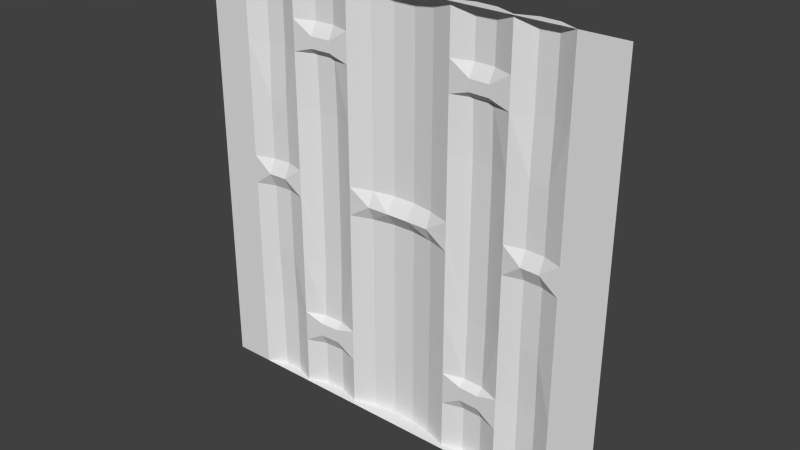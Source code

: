 # Source: stor1_6.blend  (saved by Blender 2.76.0; exported with 4.5.12 LTS)
import bpy
from mathutils import Matrix  # noqa: F401  (used for matrix-valued properties, if any)

bpy.ops.wm.read_factory_settings(use_empty=True)
scene = bpy.context.scene
scene.name = 'Scene'

# ---- collections
col_collection_1 = bpy.data.collections.new('Collection 1'); scene.collection.children.link(col_collection_1)

# ---- materials (node trees are filled in below, after node groups)
mat_stor1_6 = bpy.data.materials.new('stor1_6')
mat_stor1_6.alpha_threshold = 0.0
mat_stor1_6.use_transparent_shadow = False
mat_stor1_6.roughness = 0.5

# ---- material node trees

# ---- world
world_world = bpy.data.worlds.new('World'); scene.world = world_world
world_world.color = (0.05088, 0.05088, 0.05088)
world_world.use_sun_shadow = False
world_world.sun_shadow_jitter_overblur = 0.0
world_world.cycles.sampling_method = 'MANUAL'
world_world.cycles.sample_map_resolution = 256

# ---- meshes
me_stor1_6_meshdata = bpy.data.meshes.new('stor1_6_meshdata')
me_stor1_6_meshdata.from_pydata([(1.28, -1.28, -1.28), (-1.28, -1.28, -1.28), (1.28, -1.28, 1.28), (-1.28, -1.28, 1.28), (0.6795, -1.266, -1.28), (0.6795, -1.266, 1.28), (-0.6986, -1.266, -1.28), (-0.6986, -1.266, 1.28), (-0.3378, -1.252, 1.28), (-0.3378, -1.252, -1.28), (0.3187, -1.252, 1.28), (0.3187, -1.252, -1.28), (0.6795, -1.266, 0.9223), (-0.6986, -1.266, 0.9223), (-0.3378, -1.252, 0.9223), (0.3187, -1.252, 0.9223), (0.6795, -1.265, 0.04257), (-0.6986, -1.265, 0.04257), (-0.3378, -1.251, 0.04257), (0.3187, -1.251, 0.04257), (0.6795, -1.266, -0.9169), (-0.6986, -1.266, -0.9169), (-0.3378, -1.252, -0.9169), (0.3187, -1.252, -0.9169), (1.015, -1.28, 1.28), (1.015, -1.28, -1.28), (1.015, -1.28, 0.04257), (-1.037, -1.28, -1.28), (-1.037, -1.28, 1.28), (-1.037, -1.28, 0.04257), (-0.9241, -1.23, 1.28), (-0.8114, -1.225, 1.28), (-0.9241, -1.28, 0.04257), (-0.8114, -1.275, 0.04257), (-0.8114, -1.225, -1.28), (-0.9241, -1.23, -1.28), (-0.4581, -1.215, -1.28), (-0.5784, -1.22, -1.28), (-0.5784, -1.22, 1.28), (-0.4581, -1.215, 1.28), (-0.5784, -1.26, 0.9223), (-0.4581, -1.255, 0.9223), (-0.5784, -1.26, -0.9169), (-0.4581, -1.255, -0.9169), (0.1874, -1.208, -1.28), (0.05609, -1.185, -1.28), (-0.07522, -1.185, -1.28), (-0.2065, -1.208, -1.28), (-0.2065, -1.208, 1.28), (-0.07522, -1.185, 1.28), (0.05609, -1.185, 1.28), (0.1874, -1.208, 1.28), (-0.2065, -1.248, 0.04257), (-0.07522, -1.245, 0.04257), (0.05609, -1.245, 0.04257), (0.1874, -1.248, 0.04257), (0.439, -1.215, 1.28), (0.5592, -1.22, 1.28), (0.5592, -1.22, -1.28), (0.439, -1.215, -1.28), (0.439, -1.255, 0.9223), (0.5592, -1.26, 0.9223), (0.439, -1.255, -0.9169), (0.5592, -1.26, -0.9169), (0.9035, -1.23, -1.28), (0.7915, -1.225, -1.28), (0.7915, -1.225, 1.28), (0.9035, -1.23, 1.28), (0.7915, -1.275, 0.04257), (0.9035, -1.28, 0.04257), (0.6795, -1.266, 0.8544), (-0.6986, -1.266, 0.8544), (-0.3378, -1.252, 0.8544), (0.3187, -1.252, 0.8544), (-0.4581, -1.255, 0.8544), (-0.5784, -1.26, 0.8544), (0.5592, -1.26, 0.8544), (0.439, -1.255, 0.8544), (0.6795, -1.266, 0.9968), (-0.6986, -1.266, 0.9968), (-0.3378, -1.252, 0.9968), (0.3187, -1.252, 0.9968), (-0.4581, -1.215, 0.9968), (-0.5784, -1.22, 0.9968), (0.5592, -1.22, 0.9968), (0.439, -1.215, 0.9968), (0.6795, -1.266, -0.834), (-0.6986, -1.266, -0.834), (-0.3378, -1.252, -0.834), (0.3187, -1.252, -0.834), (-0.4581, -1.255, -0.834), (-0.5784, -1.26, -0.834), (0.5592, -1.26, -0.834), (0.439, -1.255, -0.834), (0.6795, -1.266, -0.9913), (-0.6986, -1.266, -0.9913), (-0.3378, -1.252, -0.9913), (0.3187, -1.252, -0.9913), (-0.4581, -1.215, -0.9913), (-0.5784, -1.22, -0.9913), (0.5592, -1.22, -0.9913), (0.439, -1.215, -0.9913), (0.6795, -1.266, -0.04331), (-0.6986, -1.266, -0.04331), (-0.3378, -1.252, -0.04331), (0.3187, -1.252, -0.04331), (1.015, -1.28, -0.04331), (-1.037, -1.28, -0.04331), (-0.8114, -1.235, -0.04331), (-0.9241, -1.24, -0.04331), (0.1874, -1.208, -0.04331), (0.05609, -1.185, -0.04331), (-0.07522, -1.185, -0.04331), (-0.2065, -1.208, -0.04331), (0.9035, -1.24, -0.04331), (0.7915, -1.235, -0.04331), (0.6795, -1.266, 0.1285), (-0.6986, -1.266, 0.1285), (-0.3378, -1.252, 0.1285), (0.3187, -1.252, 0.1285), (1.015, -1.28, 0.1285), (-1.037, -1.28, 0.1285), (-0.8114, -1.235, 0.1285), (-0.9241, -1.24, 0.1285), (0.1874, -1.208, 0.1285), (0.05609, -1.185, 0.1285), (-0.07522, -1.185, 0.1285), (-0.2065, -1.208, 0.1285), (0.9035, -1.24, 0.1285), (0.7915, -1.235, 0.1285), (0.6795, -1.266, 0.4915), (-0.6986, -1.266, 0.4915), (-0.3378, -1.252, 0.4915), (0.3187, -1.252, 0.4915), (1.015, -1.28, 0.4915), (-1.037, -1.28, 0.4915), (-0.8114, -1.235, 0.4915), (-0.9241, -1.24, 0.4915), (-0.4581, -1.205, 0.4915), (-0.5784, -1.21, 0.4915), (0.5592, -1.21, 0.4915), (0.439, -1.205, 0.4915), (0.9035, -1.24, 0.4915), (0.7915, -1.235, 0.4915), (0.6795, -1.266, -0.4386), (-0.6986, -1.266, -0.4386), (-0.3378, -1.252, -0.4386), (0.3187, -1.252, -0.4386), (1.015, -1.28, -0.4386), (-1.037, -1.28, -0.4386), (-0.8114, -1.235, -0.4386), (-0.9241, -1.24, -0.4386), (-0.4581, -1.205, -0.4386), (-0.5784, -1.21, -0.4386), (0.5592, -1.21, -0.4386), (0.439, -1.205, -0.4386), (0.9035, -1.24, -0.4386), (0.7915, -1.235, -0.4386), (0.6795, -1.266, 0.8173), (-0.6986, -1.266, 0.8173), (-0.3378, -1.252, 0.8173), (0.3187, -1.252, 0.8173), (1.015, -1.28, 0.8173), (-1.037, -1.28, 0.8173), (-0.8114, -1.225, 0.8173), (-0.9241, -1.23, 0.8173), (-0.4581, -1.215, 0.8173), (-0.5784, -1.22, 0.8173), (0.5592, -1.22, 0.8173), (0.439, -1.215, 0.8173), (0.9035, -1.23, 0.8173), (0.7915, -1.225, 0.8173), (0.6795, -1.266, -0.7956), (-0.6986, -1.266, -0.7956), (-0.3378, -1.252, -0.7956), (0.3187, -1.252, -0.7956), (1.015, -1.28, -0.7956), (-1.037, -1.28, -0.7956), (-0.8114, -1.225, -0.7956), (-0.9241, -1.23, -0.7956), (-0.4581, -1.215, -0.7956), (-0.5784, -1.22, -0.7956), (0.5592, -1.22, -0.7956), (0.439, -1.215, -0.7956), (0.9035, -1.23, -0.7956), (0.7915, -1.225, -0.7956)], [], [(70, 76, 12), (97, 11, 44), (79, 7, 38), (101, 97, 62), (81, 10, 56), (44, 175, 89), (155, 147, 105), (71, 13, 40), (71, 164, 13), (29, 1, 3), (9, 47, 44), (102, 16, 68), (153, 103, 17), (104, 18, 52), (155, 105, 19), (97, 23, 62), (4, 58, 94), (95, 21, 42), (86, 172, 185), (58, 59, 100), (152, 153, 138), (18, 104, 152), (35, 34, 6), (133, 124, 161), (47, 46, 45), (107, 29, 32), (91, 90, 43), (31, 79, 164), (19, 141, 155), (9, 44, 11), (133, 141, 119), (112, 113, 53), (103, 108, 33), (109, 32, 33), (73, 161, 51), (108, 109, 33), (96, 98, 43), (99, 42, 43), (104, 146, 152), (153, 139, 138), (43, 90, 88), (89, 23, 44), (82, 39, 8), (83, 38, 39), (78, 5, 66), (185, 184, 64), (179, 35, 27), (69, 114, 68), (105, 110, 55), (110, 111, 54), (112, 53, 54), (113, 52, 53), (78, 84, 5), (109, 107, 32), (43, 42, 91), (65, 94, 185), (88, 22, 43), (138, 118, 18), (50, 125, 126), (84, 85, 57), (94, 100, 63), (100, 101, 62), (102, 144, 154), (155, 141, 140), (76, 61, 12), (105, 147, 110), (84, 57, 5), (85, 56, 57), (48, 49, 126), (16, 102, 154), (106, 114, 69), (114, 115, 68), (113, 112, 47), (19, 105, 55), (127, 48, 126), (37, 36, 9), (82, 83, 39), (77, 73, 15), (168, 169, 77), (158, 168, 76), (177, 179, 27), (36, 37, 98), (4, 25, 6), (51, 161, 124), (167, 75, 74), (160, 166, 74), (66, 67, 170), (171, 158, 70), (115, 102, 68), (61, 76, 77), (20, 94, 63), (47, 96, 22), (159, 71, 75), (160, 48, 127), (161, 73, 77), (118, 132, 127), (113, 47, 174), (60, 85, 84), (61, 84, 78), (26, 106, 69), (63, 62, 93), (154, 155, 140), (160, 72, 48), (41, 40, 83), (41, 82, 80), (93, 92, 63), (49, 50, 126), (14, 80, 48), (34, 178, 95), (60, 15, 81), (111, 112, 54), (40, 13, 79), (70, 12, 171), (35, 179, 34), (65, 185, 64), (112, 46, 47), (77, 60, 61), (63, 92, 86), (70, 158, 76), (72, 14, 48), (4, 64, 25), (11, 58, 4), (23, 93, 62), (147, 175, 110), (179, 178, 34), (72, 160, 74), (171, 66, 170), (12, 61, 78), (23, 97, 44), (9, 36, 96), (21, 87, 91), (127, 132, 160), (79, 13, 164), (132, 118, 138), (31, 7, 79), (59, 101, 100), (58, 100, 94), (4, 94, 65), (21, 95, 178), (45, 111, 110), (88, 174, 47), (37, 99, 98), (36, 98, 96), (22, 88, 47), (87, 21, 178), (19, 119, 141), (66, 171, 78), (45, 44, 47), (20, 86, 185), (37, 6, 95), (15, 73, 51), (11, 97, 101), (157, 115, 114), (156, 114, 106), (17, 117, 139), (3, 163, 135), (22, 96, 43), (169, 161, 77), (159, 164, 71), (99, 95, 42), (153, 145, 103), (83, 79, 38), (151, 109, 108), (150, 108, 103), (149, 107, 109), (120, 134, 2), (75, 41, 74), (30, 31, 164), (27, 1, 177), (144, 102, 115), (20, 63, 86), (110, 175, 44), (52, 18, 118), (135, 121, 3), (68, 16, 116), (23, 89, 93), (15, 60, 77), (32, 29, 121), (33, 122, 117), (33, 32, 123), (75, 71, 40), (121, 29, 3), (55, 124, 119), (54, 125, 124), (53, 126, 125), (53, 52, 127), (107, 149, 1), (131, 139, 117), (69, 128, 120), (68, 129, 128), (85, 81, 56), (24, 162, 170), (177, 1, 149), (116, 130, 143), (42, 21, 91), (14, 41, 80), (121, 135, 137), (122, 136, 131), (123, 137, 136), (3, 28, 163), (113, 104, 52), (130, 116, 140), (12, 78, 171), (112, 111, 45), (98, 99, 43), (1, 29, 107), (17, 139, 153), (128, 142, 134), (129, 143, 142), (167, 159, 75), (172, 144, 157), (181, 173, 145), (55, 110, 54), (183, 175, 147), (85, 60, 81), (177, 149, 151), (173, 178, 150), (179, 151, 150), (180, 152, 146), (180, 181, 153), (8, 48, 80), (166, 167, 74), (82, 41, 83), (146, 104, 113), (182, 154, 144), (183, 155, 154), (176, 184, 156), (184, 185, 157), (133, 161, 169), (63, 100, 62), (131, 159, 167), (143, 130, 158), (44, 45, 110), (59, 11, 101), (137, 135, 163), (136, 164, 159), (136, 137, 165), (132, 138, 166), (139, 167, 166), (140, 116, 16), (9, 96, 47), (99, 37, 95), (154, 140, 16), (130, 140, 168), (140, 141, 169), (142, 170, 162), (143, 171, 170), (113, 174, 146), (11, 59, 58), (93, 183, 182), (92, 182, 172), (80, 82, 8), (83, 40, 79), (61, 60, 84), (152, 138, 18), (90, 91, 181), (90, 180, 174), (76, 168, 77), (163, 28, 30), (50, 51, 124), (148, 156, 106), (93, 89, 175), (65, 64, 4), (91, 87, 173), (173, 87, 178), (6, 34, 95), (6, 37, 9), (27, 35, 6), (10, 48, 8), (25, 64, 184), (25, 27, 6), (119, 124, 133), (17, 103, 33), (185, 94, 20), (51, 10, 81), (6, 9, 11), (11, 4, 6), (51, 81, 15), (156, 157, 114), (150, 151, 108), (145, 150, 103), (151, 149, 109), (26, 120, 2), (148, 106, 0), (25, 176, 0), (2, 0, 26), (162, 24, 2), (176, 148, 0), (134, 162, 2), (0, 106, 26), (72, 74, 41), (75, 40, 41), (41, 14, 72), (165, 30, 164), (157, 144, 115), (127, 52, 118), (129, 68, 116), (123, 32, 121), (17, 33, 117), (122, 33, 123), (19, 55, 119), (55, 54, 124), (54, 53, 125), (126, 53, 127), (26, 69, 120), (69, 68, 128), (67, 24, 170), (129, 116, 143), (123, 121, 137), (117, 122, 131), (122, 123, 136), (46, 112, 45), (120, 128, 134), (128, 129, 142), (185, 172, 157), (153, 181, 145), (155, 183, 147), (179, 177, 151), (145, 173, 150), (178, 179, 150), (174, 180, 146), (152, 180, 153), (172, 182, 144), (182, 183, 154), (148, 176, 156), (156, 184, 157), (141, 133, 169), (139, 131, 167), (171, 143, 158), (165, 137, 163), (131, 136, 159), (164, 136, 165), (160, 132, 166), (138, 139, 166), (158, 130, 168), (168, 140, 169), (134, 142, 162), (142, 143, 170), (92, 93, 182), (86, 92, 172), (180, 90, 181), (88, 90, 174), (165, 163, 30), (125, 50, 124), (183, 93, 175), (181, 91, 173), (24, 67, 5), (31, 30, 7), (67, 66, 5), (7, 30, 28), (28, 24, 7), (5, 57, 10), (10, 51, 48), (57, 56, 10), (7, 24, 5), (39, 38, 8), (49, 48, 51), (8, 38, 7), (7, 5, 10), (51, 50, 49), (8, 7, 10), (176, 25, 184)])
_uv = me_stor1_6_meshdata.uv_layers.new(name='UVMap')
_uv.uv.foreach_set('vector', [0.2346, 0.8338, 0.2815, 0.8338, 0.2346, 0.8603, 0.3755, 0.1128, 0.3755, 0.0, 0.4268, 0.0, 0.7729, 0.8894, 0.7729, 1.0, 0.7259, 1.0, 0.3285, 0.1128, 0.3755, 0.1128, 0.3285, 0.1418, 0.3755, 0.8894, 0.3755, 1.0, 0.3285, 1.0, 0.4268, 0.0, 0.3755, 0.1892, 0.3755, 0.1742, 0.3285, 0.3287, 0.3755, 0.3287, 0.3755, 0.4831, 0.7729, 0.8338, 0.7729, 0.8603, 0.7259, 0.8603, 0.7729, 0.8338, 0.8169, 0.8193, 0.7729, 0.8603, 0.905, 0.5166, 1.0, 0.0, 1.0, 1.0, 0.632, 0.0, 0.5807, 0.0, 0.4268, 0.0, 0.2346, 0.4831, 0.2346, 0.5166, 0.1908, 0.5166, 0.7259, 0.3287, 0.7729, 0.4831, 0.7729, 0.5166, 0.632, 0.4831, 0.632, 0.5166, 0.5807, 0.5166, 0.3285, 0.3287, 0.3755, 0.4831, 0.3755, 0.5166, 0.3755, 0.1128, 0.3755, 0.1418, 0.3285, 0.1418, 0.2346, 0.0, 0.2815, 0.0, 0.2346, 0.1128, 0.7729, 0.1128, 0.7729, 0.1418, 0.7259, 0.1418, 0.2346, 0.1742, 0.2346, 0.1892, 0.1908, 0.1892, 0.2815, 0.0, 0.3285, 0.0, 0.2815, 0.1128, 0.6789, 0.3287, 0.7259, 0.3287, 0.6789, 0.692, 0.632, 0.5166, 0.632, 0.4831, 0.6789, 0.3287, 0.861, 0.0, 0.8169, 0.0, 0.7729, 0.0, 0.3755, 0.692, 0.4268, 0.5502, 0.3755, 0.8193, 0.5807, 0.0, 0.5294, 0.0, 0.4781, 0.0, 0.905, 0.4831, 0.905, 0.5166, 0.861, 0.5166, 0.7259, 0.1742, 0.6789, 0.1742, 0.6789, 0.1418, 0.8169, 1.0, 0.7729, 0.8894, 0.8169, 0.8193, 0.3755, 0.5166, 0.3285, 0.692, 0.3285, 0.3287, 0.632, 0.0, 0.4268, 0.0, 0.3755, 0.0, 0.3755, 0.692, 0.3285, 0.692, 0.3755, 0.5502, 0.5294, 0.4831, 0.5807, 0.4831, 0.5294, 0.5166, 0.7729, 0.4831, 0.8169, 0.4831, 0.8169, 0.5166, 0.861, 0.4831, 0.861, 0.5166, 0.8169, 0.5166, 0.3755, 0.8338, 0.3755, 0.8193, 0.4268, 1.0, 0.8169, 0.4831, 0.861, 0.4831, 0.8169, 0.5166, 0.632, 0.1128, 0.6789, 0.1128, 0.6789, 0.1418, 0.7259, 0.1128, 0.7259, 0.1418, 0.6789, 0.1418, 0.632, 0.4831, 0.632, 0.3287, 0.6789, 0.3287, 0.7259, 0.3287, 0.7259, 0.692, 0.6789, 0.692, 0.6789, 0.1418, 0.6789, 0.1742, 0.632, 0.1742, 0.3755, 0.1742, 0.3755, 0.1418, 0.4268, 0.0, 0.6789, 0.8894, 0.6789, 1.0, 0.632, 1.0, 0.7259, 0.8894, 0.7259, 1.0, 0.6789, 1.0, 0.2346, 0.8894, 0.2346, 1.0, 0.1908, 1.0, 0.1908, 0.1892, 0.1471, 0.1892, 0.1471, 0.0, 0.861, 0.1892, 0.861, 0.0, 0.905, 0.0, 0.1471, 0.5166, 0.1471, 0.4831, 0.1908, 0.5166, 0.3755, 0.4831, 0.4268, 0.4831, 0.4268, 0.5166, 0.4268, 0.4831, 0.4781, 0.4831, 0.4781, 0.5166, 0.5294, 0.4831, 0.5294, 0.5166, 0.4781, 0.5166, 0.5807, 0.4831, 0.5807, 0.5166, 0.5294, 0.5166, 0.2346, 0.8894, 0.2815, 0.8894, 0.2346, 1.0, 0.861, 0.4831, 0.905, 0.4831, 0.861, 0.5166, 0.6789, 0.1418, 0.7259, 0.1418, 0.7259, 0.1742, 0.1908, 0.0, 0.2346, 0.1128, 0.1908, 0.1892, 0.632, 0.1742, 0.632, 0.1418, 0.6789, 0.1418, 0.6789, 0.692, 0.632, 0.5502, 0.632, 0.5166, 0.4781, 1.0, 0.4781, 0.5502, 0.5294, 0.5502, 0.2815, 0.8894, 0.3285, 0.8894, 0.2815, 1.0, 0.2346, 0.1128, 0.2815, 0.1128, 0.2815, 0.1418, 0.2815, 0.1128, 0.3285, 0.1128, 0.3285, 0.1418, 0.2346, 0.4831, 0.2346, 0.3287, 0.2815, 0.3287, 0.3285, 0.3287, 0.3285, 0.692, 0.2815, 0.692, 0.2815, 0.8338, 0.2815, 0.8603, 0.2346, 0.8603, 0.3755, 0.4831, 0.3755, 0.3287, 0.4268, 0.4831, 0.2815, 0.8894, 0.2815, 1.0, 0.2346, 1.0, 0.3285, 0.8894, 0.3285, 1.0, 0.2815, 1.0, 0.5807, 1.0, 0.5294, 1.0, 0.5294, 0.5502, 0.2346, 0.5166, 0.2346, 0.4831, 0.2815, 0.3287, 0.1033, 0.4831, 0.1471, 0.4831, 0.1471, 0.5166, 0.1471, 0.4831, 0.1908, 0.4831, 0.1908, 0.5166, 0.5807, 0.4831, 0.5294, 0.4831, 0.5807, 0.0, 0.3755, 0.5166, 0.3755, 0.4831, 0.4268, 0.5166, 0.5807, 0.5502, 0.5807, 1.0, 0.5294, 0.5502, 0.7259, 0.0, 0.6789, 0.0, 0.632, 0.0, 0.6789, 0.8894, 0.7259, 0.8894, 0.6789, 1.0, 0.3285, 0.8338, 0.3755, 0.8338, 0.3755, 0.8603, 0.2815, 0.8193, 0.3285, 0.8193, 0.3285, 0.8338, 0.2346, 0.8193, 0.2815, 0.8193, 0.2815, 0.8338, 0.905, 0.1892, 0.861, 0.1892, 0.905, 0.0, 0.6789, 0.0, 0.7259, 0.0, 0.6789, 0.1128, 0.2346, 0.0, 0.1033, 0.0, 0.7729, 0.0, 0.4268, 1.0, 0.3755, 0.8193, 0.4268, 0.5502, 0.7259, 0.8193, 0.7259, 0.8338, 0.6789, 0.8338, 0.632, 0.8193, 0.6789, 0.8193, 0.6789, 0.8338, 0.1908, 1.0, 0.1471, 1.0, 0.1471, 0.8193, 0.1908, 0.8193, 0.2346, 0.8193, 0.2346, 0.8338, 0.1908, 0.4831, 0.2346, 0.4831, 0.1908, 0.5166, 0.2815, 0.8603, 0.2815, 0.8338, 0.3285, 0.8338, 0.2346, 0.1418, 0.2346, 0.1128, 0.2815, 0.1418, 0.5807, 0.0, 0.632, 0.1128, 0.632, 0.1418, 0.7729, 0.8193, 0.7729, 0.8338, 0.7259, 0.8338, 0.632, 0.8193, 0.5807, 1.0, 0.5807, 0.5502, 0.3755, 0.8193, 0.3755, 0.8338, 0.3285, 0.8338, 0.632, 0.5502, 0.632, 0.692, 0.5807, 0.5502, 0.5807, 0.4831, 0.5807, 0.0, 0.632, 0.1892, 0.3285, 0.8603, 0.3285, 0.8894, 0.2815, 0.8894, 0.2815, 0.8603, 0.2815, 0.8894, 0.2346, 0.8894, 0.1033, 0.5166, 0.1033, 0.4831, 0.1471, 0.5166, 0.2815, 0.1418, 0.3285, 0.1418, 0.3285, 0.1742, 0.2815, 0.3287, 0.3285, 0.3287, 0.2815, 0.692, 0.632, 0.8193, 0.632, 0.8338, 0.5807, 1.0, 0.6789, 0.8603, 0.7259, 0.8603, 0.7259, 0.8894, 0.6789, 0.8603, 0.6789, 0.8894, 0.632, 0.8894, 0.3285, 0.1742, 0.2815, 0.1742, 0.2815, 0.1418, 0.5294, 1.0, 0.4781, 1.0, 0.5294, 0.5502, 0.632, 0.8603, 0.632, 0.8894, 0.5807, 1.0, 0.8169, 0.0, 0.8169, 0.1892, 0.7729, 0.1128, 0.3285, 0.8603, 0.3755, 0.8603, 0.3755, 0.8894, 0.4781, 0.4831, 0.5294, 0.4831, 0.4781, 0.5166, 0.7259, 0.8603, 0.7729, 0.8603, 0.7729, 0.8894, 0.2346, 0.8338, 0.2346, 0.8603, 0.1908, 0.8193, 0.861, 0.0, 0.861, 0.1892, 0.8169, 0.0, 0.1908, 0.0, 0.1908, 0.1892, 0.1471, 0.0, 0.5294, 0.4831, 0.5294, 0.0, 0.5807, 0.0, 0.3285, 0.8338, 0.3285, 0.8603, 0.2815, 0.8603, 0.2815, 0.1418, 0.2815, 0.1742, 0.2346, 0.1742, 0.2346, 0.8338, 0.2346, 0.8193, 0.2815, 0.8338, 0.632, 0.8338, 0.632, 0.8603, 0.5807, 1.0, 0.2346, 0.0, 0.1471, 0.0, 0.1033, 0.0, 0.3755, 0.0, 0.2815, 0.0, 0.2346, 0.0, 0.3755, 0.1418, 0.3285, 0.1742, 0.3285, 0.1418, 0.3755, 0.3287, 0.3755, 0.1892, 0.4268, 0.4831, 0.861, 0.1892, 0.8169, 0.1892, 0.8169, 0.0, 0.632, 0.8338, 0.632, 0.8193, 0.6789, 0.8338, 0.1908, 0.8193, 0.1908, 1.0, 0.1471, 0.8193, 0.2346, 0.8603, 0.2815, 0.8603, 0.2346, 0.8894, 0.3755, 0.1418, 0.3755, 0.1128, 0.4268, 0.0, 0.632, 0.0, 0.6789, 0.0, 0.632, 0.1128, 0.7729, 0.1418, 0.7729, 0.1742, 0.7259, 0.1742, 0.5807, 0.5502, 0.632, 0.692, 0.632, 0.8193, 0.7729, 0.8894, 0.7729, 0.8603, 0.8169, 0.8193, 0.632, 0.692, 0.632, 0.5502, 0.6789, 0.692, 0.8169, 1.0, 0.7729, 1.0, 0.7729, 0.8894, 0.3285, 0.0, 0.3285, 0.1128, 0.2815, 0.1128, 0.2815, 0.0, 0.2815, 0.1128, 0.2346, 0.1128, 0.2346, 0.0, 0.2346, 0.1128, 0.1908, 0.0, 0.7729, 0.1418, 0.7729, 0.1128, 0.8169, 0.1892, 0.4781, 0.0, 0.4781, 0.4831, 0.4268, 0.4831, 0.632, 0.1742, 0.632, 0.1892, 0.5807, 0.0, 0.7259, 0.0, 0.7259, 0.1128, 0.6789, 0.1128, 0.6789, 0.0, 0.6789, 0.1128, 0.632, 0.1128, 0.632, 0.1418, 0.632, 0.1742, 0.5807, 0.0, 0.7729, 0.1742, 0.7729, 0.1418, 0.8169, 0.1892, 0.3755, 0.5166, 0.3755, 0.5502, 0.3285, 0.692, 0.1908, 1.0, 0.1908, 0.8193, 0.2346, 0.8894, 0.4781, 0.0, 0.4268, 0.0, 0.5807, 0.0, 0.2346, 0.1418, 0.2346, 0.1742, 0.1908, 0.1892, 0.7259, 0.0, 0.7729, 0.0, 0.7729, 0.1128, 0.3755, 0.8603, 0.3755, 0.8338, 0.4268, 1.0, 0.3755, 0.0, 0.3755, 0.1128, 0.3285, 0.1128, 0.1908, 0.3287, 0.1908, 0.4831, 0.1471, 0.4831, 0.1471, 0.3287, 0.1471, 0.4831, 0.1033, 0.4831, 0.7729, 0.5166, 0.7729, 0.5502, 0.7259, 0.692, 1.0, 1.0, 0.905, 0.8193, 0.905, 0.692, 0.632, 0.1418, 0.632, 0.1128, 0.6789, 0.1418, 0.3285, 0.8193, 0.3755, 0.8193, 0.3285, 0.8338, 0.7729, 0.8193, 0.8169, 0.8193, 0.7729, 0.8338, 0.7259, 0.1128, 0.7729, 0.1128, 0.7259, 0.1418, 0.7259, 0.3287, 0.7729, 0.3287, 0.7729, 0.4831, 0.7259, 0.8894, 0.7729, 0.8894, 0.7259, 1.0, 0.861, 0.3287, 0.861, 0.4831, 0.8169, 0.4831, 0.8169, 0.3287, 0.8169, 0.4831, 0.7729, 0.4831, 0.905, 0.3287, 0.905, 0.4831, 0.861, 0.4831, 0.1033, 0.5502, 0.1033, 0.692, 0.0, 1.0, 0.7259, 0.8338, 0.6789, 0.8603, 0.6789, 0.8338, 0.861, 1.0, 0.8169, 1.0, 0.8169, 0.8193, 0.905, 0.0, 1.0, 0.0, 0.905, 0.1892, 0.2346, 0.3287, 0.2346, 0.4831, 0.1908, 0.4831, 0.2346, 0.1418, 0.2815, 0.1418, 0.2346, 0.1742, 0.4268, 0.4831, 0.3755, 0.1892, 0.4268, 0.0, 0.5807, 0.5166, 0.632, 0.5166, 0.632, 0.5502, 0.905, 0.692, 0.905, 0.5502, 1.0, 1.0, 0.1908, 0.5166, 0.2346, 0.5166, 0.2346, 0.5502, 0.3755, 0.1418, 0.3755, 0.1742, 0.3285, 0.1742, 0.3755, 0.8603, 0.3285, 0.8603, 0.3285, 0.8338, 0.861, 0.5166, 0.905, 0.5166, 0.905, 0.5502, 0.8169, 0.5166, 0.8169, 0.5502, 0.7729, 0.5502, 0.8169, 0.5166, 0.861, 0.5166, 0.861, 0.5502, 0.7259, 0.8338, 0.7729, 0.8338, 0.7259, 0.8603, 0.905, 0.5502, 0.905, 0.5166, 1.0, 1.0, 0.4268, 0.5166, 0.4268, 0.5502, 0.3755, 0.5502, 0.4781, 0.5166, 0.4781, 0.5502, 0.4268, 0.5502, 0.5294, 0.5166, 0.5294, 0.5502, 0.4781, 0.5502, 0.5294, 0.5166, 0.5807, 0.5166, 0.5807, 0.5502, 0.905, 0.4831, 0.905, 0.3287, 1.0, 0.0, 0.7729, 0.692, 0.7259, 0.692, 0.7729, 0.5502, 0.1471, 0.5166, 0.1471, 0.5502, 0.1033, 0.5502, 0.1908, 0.5166, 0.1908, 0.5502, 0.1471, 0.5502, 0.3285, 0.8894, 0.3755, 0.8894, 0.3285, 1.0, 0.1033, 1.0, 0.1033, 0.8193, 0.1471, 0.8193, 0.905, 0.1892, 1.0, 0.0, 0.905, 0.3287, 0.2346, 0.5502, 0.2346, 0.692, 0.1908, 0.692, 0.7259, 0.1418, 0.7729, 0.1418, 0.7259, 0.1742, 0.632, 0.8603, 0.6789, 0.8603, 0.632, 0.8894, 0.905, 0.5502, 0.905, 0.692, 0.861, 0.692, 0.8169, 0.5502, 0.8169, 0.692, 0.7729, 0.692, 0.861, 0.5502, 0.861, 0.692, 0.8169, 0.692, 1.0, 1.0, 0.905, 1.0, 0.905, 0.8193, 0.5807, 0.4831, 0.632, 0.4831, 0.5807, 0.5166, 0.2346, 0.692, 0.2346, 0.5502, 0.2815, 0.692, 0.2346, 0.8603, 0.2346, 0.8894, 0.1908, 0.8193, 0.5294, 0.4831, 0.4781, 0.4831, 0.4781, 0.0, 0.6789, 0.1128, 0.7259, 0.1128, 0.6789, 0.1418, 1.0, 0.0, 0.905, 0.5166, 0.905, 0.4831, 0.7729, 0.5166, 0.7259, 0.692, 0.7259, 0.3287, 0.1471, 0.5502, 0.1471, 0.692, 0.1033, 0.692, 0.1908, 0.5502, 0.1908, 0.692, 0.1471, 0.692, 0.7259, 0.8193, 0.7729, 0.8193, 0.7259, 0.8338, 0.2346, 0.1892, 0.2346, 0.3287, 0.1908, 0.3287, 0.7259, 0.1892, 0.7729, 0.1892, 0.7729, 0.3287, 0.4268, 0.5166, 0.4268, 0.4831, 0.4781, 0.5166, 0.3285, 0.1892, 0.3755, 0.1892, 0.3755, 0.3287, 0.3285, 0.8894, 0.3285, 0.8603, 0.3755, 0.8894, 0.905, 0.1892, 0.905, 0.3287, 0.861, 0.3287, 0.7729, 0.1892, 0.8169, 0.1892, 0.8169, 0.3287, 0.861, 0.1892, 0.861, 0.3287, 0.8169, 0.3287, 0.6789, 0.1892, 0.6789, 0.3287, 0.632, 0.3287, 0.6789, 0.1892, 0.7259, 0.1892, 0.7259, 0.3287, 0.632, 1.0, 0.5807, 1.0, 0.632, 0.8894, 0.6789, 0.8193, 0.7259, 0.8193, 0.6789, 0.8338, 0.6789, 0.8894, 0.6789, 0.8603, 0.7259, 0.8894, 0.632, 0.3287, 0.632, 0.4831, 0.5807, 0.4831, 0.2815, 0.1892, 0.2815, 0.3287, 0.2346, 0.3287, 0.3285, 0.1892, 0.3285, 0.3287, 0.2815, 0.3287, 0.1033, 0.1892, 0.1471, 0.1892, 0.1471, 0.3287, 0.1471, 0.1892, 0.1908, 0.1892, 0.1908, 0.3287, 0.3755, 0.692, 0.3755, 0.8193, 0.3285, 0.8193, 0.2815, 0.1418, 0.2815, 0.1128, 0.3285, 0.1418, 0.7729, 0.692, 0.7729, 0.8193, 0.7259, 0.8193, 0.1908, 0.692, 0.2346, 0.692, 0.2346, 0.8193, 0.4268, 0.0, 0.4781, 0.0, 0.4268, 0.4831, 0.3285, 0.0, 0.3755, 0.0, 0.3285, 0.1128, 0.861, 0.692, 0.905, 0.692, 0.905, 0.8193, 0.8169, 0.692, 0.8169, 0.8193, 0.7729, 0.8193, 0.8169, 0.692, 0.861, 0.692, 0.861, 0.8193, 0.632, 0.692, 0.6789, 0.692, 0.6789, 0.8193, 0.7259, 0.692, 0.7259, 0.8193, 0.6789, 0.8193, 0.2815, 0.692, 0.2346, 0.5502, 0.2346, 0.5166, 0.632, 0.0, 0.632, 0.1128, 0.5807, 0.0, 0.7259, 0.1128, 0.7259, 0.0, 0.7729, 0.1128, 0.2815, 0.3287, 0.2815, 0.692, 0.2346, 0.5166, 0.2346, 0.692, 0.2815, 0.692, 0.2815, 0.8193, 0.2815, 0.692, 0.3285, 0.692, 0.3285, 0.8193, 0.1471, 0.692, 0.1471, 0.8193, 0.1033, 0.8193, 0.1908, 0.692, 0.1908, 0.8193, 0.1471, 0.8193, 0.5807, 0.4831, 0.632, 0.1892, 0.632, 0.3287, 0.3755, 0.0, 0.3285, 0.0, 0.2815, 0.0, 0.3285, 0.1742, 0.3285, 0.1892, 0.2815, 0.1892, 0.2815, 0.1742, 0.2815, 0.1892, 0.2346, 0.1892, 0.632, 0.8894, 0.6789, 0.8894, 0.632, 1.0, 0.7259, 0.8894, 0.7259, 0.8603, 0.7729, 0.8894, 0.2815, 0.8603, 0.3285, 0.8603, 0.2815, 0.8894, 0.6789, 0.3287, 0.6789, 0.692, 0.632, 0.5166, 0.6789, 0.1742, 0.7259, 0.1742, 0.7259, 0.1892, 0.6789, 0.1742, 0.6789, 0.1892, 0.632, 0.1892, 0.2815, 0.8338, 0.2815, 0.8193, 0.3285, 0.8338, 0.905, 0.8193, 0.905, 1.0, 0.861, 1.0, 0.4781, 1.0, 0.4268, 1.0, 0.4268, 0.5502, 0.1033, 0.3287, 0.1471, 0.3287, 0.1033, 0.4831, 0.3285, 0.1742, 0.3755, 0.1742, 0.3755, 0.1892, 0.1908, 0.0, 0.1471, 0.0, 0.2346, 0.0, 0.7259, 0.1742, 0.7729, 0.1742, 0.7729, 0.1892, 0.7729, 0.1892, 0.7729, 0.1742, 0.8169, 0.1892, 0.7729, 0.0, 0.8169, 0.0, 0.7729, 0.1128, 0.7729, 0.0, 0.7259, 0.0, 0.632, 0.0, 0.905, 0.0, 0.861, 0.0, 0.7729, 0.0, 0.3755, 1.0, 0.5807, 1.0, 0.632, 1.0, 0.1033, 0.0, 0.1471, 0.0, 0.1471, 0.1892, 0.1033, 0.0, 0.905, 0.0, 0.7729, 0.0, 0.3755, 0.5502, 0.4268, 0.5502, 0.3755, 0.692, 0.7729, 0.5166, 0.7729, 0.4831, 0.8169, 0.5166, 0.1908, 0.1892, 0.2346, 0.1128, 0.2346, 0.1418, 0.4268, 1.0, 0.3755, 1.0, 0.3755, 0.8894, 0.7729, 0.0, 0.632, 0.0, 0.3755, 0.0, 0.3755, 0.0, 0.2346, 0.0, 0.7729, 0.0, 0.4268, 1.0, 0.3755, 0.8894, 0.3755, 0.8603, 0.1471, 0.3287, 0.1908, 0.3287, 0.1471, 0.4831, 0.8169, 0.3287, 0.861, 0.3287, 0.8169, 0.4831, 0.7729, 0.3287, 0.8169, 0.3287, 0.7729, 0.4831, 0.861, 0.3287, 0.905, 0.3287, 0.861, 0.4831, 0.1033, 0.5166, 0.1033, 0.5502, 0.0, 1.0, 0.1033, 0.3287, 0.1033, 0.4831, 0.0, 0.0, 0.1033, 0.0, 0.1033, 0.1892, 0.0, 0.0, 0.0, 1.0, 0.0, 0.0, 0.1033, 0.5166, 0.1033, 0.8193, 0.1033, 1.0, 0.0, 1.0, 0.1033, 0.1892, 0.1033, 0.3287, 0.0, 0.0, 0.1033, 0.692, 0.1033, 0.8193, 0.0, 1.0, 0.0, 0.0, 0.1033, 0.4831, 0.1033, 0.5166, 0.632, 0.8338, 0.6789, 0.8338, 0.6789, 0.8603, 0.7259, 0.8338, 0.7259, 0.8603, 0.6789, 0.8603, 0.6789, 0.8603, 0.632, 0.8603, 0.632, 0.8338, 0.861, 0.8193, 0.861, 1.0, 0.8169, 0.8193, 0.1908, 0.3287, 0.2346, 0.3287, 0.1908, 0.4831, 0.5807, 0.5502, 0.5807, 0.5166, 0.632, 0.5502, 0.1908, 0.5502, 0.1908, 0.5166, 0.2346, 0.5502, 0.861, 0.5502, 0.861, 0.5166, 0.905, 0.5502, 0.7729, 0.5166, 0.8169, 0.5166, 0.7729, 0.5502, 0.8169, 0.5502, 0.8169, 0.5166, 0.861, 0.5502, 0.3755, 0.5166, 0.4268, 0.5166, 0.3755, 0.5502, 0.4268, 0.5166, 0.4781, 0.5166, 0.4268, 0.5502, 0.4781, 0.5166, 0.5294, 0.5166, 0.4781, 0.5502, 0.5294, 0.5502, 0.5294, 0.5166, 0.5807, 0.5502, 0.1033, 0.5166, 0.1471, 0.5166, 0.1033, 0.5502, 0.1471, 0.5166, 0.1908, 0.5166, 0.1471, 0.5502, 0.1471, 1.0, 0.1033, 1.0, 0.1471, 0.8193, 0.1908, 0.5502, 0.2346, 0.5502, 0.1908, 0.692, 0.861, 0.5502, 0.905, 0.5502, 0.861, 0.692, 0.7729, 0.5502, 0.8169, 0.5502, 0.7729, 0.692, 0.8169, 0.5502, 0.861, 0.5502, 0.8169, 0.692, 0.5294, 0.0, 0.5294, 0.4831, 0.4781, 0.0, 0.1033, 0.5502, 0.1471, 0.5502, 0.1033, 0.692, 0.1471, 0.5502, 0.1908, 0.5502, 0.1471, 0.692, 0.1908, 0.1892, 0.2346, 0.1892, 0.1908, 0.3287, 0.7259, 0.3287, 0.7259, 0.1892, 0.7729, 0.3287, 0.3285, 0.3287, 0.3285, 0.1892, 0.3755, 0.3287, 0.861, 0.1892, 0.905, 0.1892, 0.861, 0.3287, 0.7729, 0.3287, 0.7729, 0.1892, 0.8169, 0.3287, 0.8169, 0.1892, 0.861, 0.1892, 0.8169, 0.3287, 0.632, 0.1892, 0.6789, 0.1892, 0.632, 0.3287, 0.6789, 0.3287, 0.6789, 0.1892, 0.7259, 0.3287, 0.2346, 0.1892, 0.2815, 0.1892, 0.2346, 0.3287, 0.2815, 0.1892, 0.3285, 0.1892, 0.2815, 0.3287, 0.1033, 0.3287, 0.1033, 0.1892, 0.1471, 0.3287, 0.1471, 0.3287, 0.1471, 0.1892, 0.1908, 0.3287, 0.3285, 0.692, 0.3755, 0.692, 0.3285, 0.8193, 0.7259, 0.692, 0.7729, 0.692, 0.7259, 0.8193, 0.1908, 0.8193, 0.1908, 0.692, 0.2346, 0.8193, 0.861, 0.8193, 0.861, 0.692, 0.905, 0.8193, 0.7729, 0.692, 0.8169, 0.692, 0.7729, 0.8193, 0.8169, 0.8193, 0.8169, 0.692, 0.861, 0.8193, 0.632, 0.8193, 0.632, 0.692, 0.6789, 0.8193, 0.6789, 0.692, 0.7259, 0.692, 0.6789, 0.8193, 0.2346, 0.8193, 0.2346, 0.692, 0.2815, 0.8193, 0.2815, 0.8193, 0.2815, 0.692, 0.3285, 0.8193, 0.1033, 0.692, 0.1471, 0.692, 0.1033, 0.8193, 0.1471, 0.692, 0.1908, 0.692, 0.1471, 0.8193, 0.2815, 0.1742, 0.3285, 0.1742, 0.2815, 0.1892, 0.2346, 0.1742, 0.2815, 0.1742, 0.2346, 0.1892, 0.6789, 0.1892, 0.6789, 0.1742, 0.7259, 0.1892, 0.632, 0.1742, 0.6789, 0.1742, 0.632, 0.1892, 0.861, 0.8193, 0.905, 0.8193, 0.861, 1.0, 0.4781, 0.5502, 0.4781, 1.0, 0.4268, 0.5502, 0.3285, 0.1892, 0.3285, 0.1742, 0.3755, 0.1892, 0.7259, 0.1892, 0.7259, 0.1742, 0.7729, 0.1892, 0.1033, 1.0, 0.1471, 1.0, 0.2346, 1.0, 0.8169, 1.0, 0.861, 1.0, 0.7729, 1.0, 0.1471, 1.0, 0.1908, 1.0, 0.2346, 1.0, 0.7729, 1.0, 0.861, 1.0, 0.905, 1.0, 0.905, 1.0, 0.1033, 1.0, 0.7729, 1.0, 0.2346, 1.0, 0.2815, 1.0, 0.3755, 1.0, 0.3755, 1.0, 0.4268, 1.0, 0.5807, 1.0, 0.2815, 1.0, 0.3285, 1.0, 0.3755, 1.0, 0.7729, 1.0, 0.1033, 1.0, 0.2346, 1.0, 0.6789, 1.0, 0.7259, 1.0, 0.632, 1.0, 0.5294, 1.0, 0.5807, 1.0, 0.4268, 1.0, 0.632, 1.0, 0.7259, 1.0, 0.7729, 1.0, 0.7729, 1.0, 0.2346, 1.0, 0.3755, 1.0, 0.4268, 1.0, 0.4781, 1.0, 0.5294, 1.0, 0.632, 1.0, 0.7729, 1.0, 0.3755, 1.0, 0.1033, 0.1892, 0.1033, 0.0, 0.1471, 0.1892])
me_stor1_6_meshdata.materials.append(mat_stor1_6)
me_stor1_6_meshdata.use_remesh_preserve_volume = False
me_stor1_6_meshdata.use_remesh_preserve_attributes = False
me_stor1_6_meshdata.use_mirror_vertex_groups = False
me_stor1_6_meshdata.update()

# ---- objects
ob_stor1_6_mesh = bpy.data.objects.new('stor1_6_mesh', me_stor1_6_meshdata)

# ---- transforms, parenting, visibility, modifiers, constraints
ob_stor1_6_mesh.location = (0.0, 0.0, 0.0)
ob_stor1_6_mesh.lineart.crease_threshold = 0.0

# ---- collection membership
col_collection_1.objects.link(ob_stor1_6_mesh)

# ---- scene / render settings (as saved in the file)
scene.frame_start = 1; scene.frame_end = 2; scene.frame_set(1)
scene.render.engine = 'BLENDER_EEVEE_NEXT'
scene.render.resolution_percentage = 50
scene.render.dither_intensity = 0.0
scene.cycles.use_denoising = False
scene.cycles.samples = 10
scene.cycles.sampling_pattern = 'TABULATED_SOBOL'
scene.cycles.light_sampling_threshold = 0.0
scene.cycles.use_adaptive_sampling = False
scene.cycles.use_light_tree = False
scene.cycles.blur_glossy = 0.0
scene.cycles.pixel_filter_type = 'GAUSSIAN'
scene.cycles.sample_clamp_indirect = 0.0
scene.view_settings.view_transform = 'Standard'
bpy.context.view_layer.update()

# ---- added for rendering (the .blend has no active camera and no usable light): camera, sun
cam_auto = bpy.data.cameras.new('AutoCamera')
cam_auto.lens = 50.0
cam_auto.sensor_width = 36.0
cam_auto.clip_end = 1000.0
ob_auto_camera = bpy.data.objects.new('AutoCamera', cam_auto)
scene.collection.objects.link(ob_auto_camera)
ob_auto_camera.location = (3.35083, -5.2533, 2.68067)
ob_auto_camera.rotation_euler = (1.09748, -7.21219e-08, 0.694738)
scene.camera = ob_auto_camera
light_auto_sun = bpy.data.lights.new('AutoSun', 'SUN')
light_auto_sun.energy = 3.0
light_auto_sun.angle = 0.0523599
ob_auto_sun = bpy.data.objects.new('AutoSun', light_auto_sun)
scene.collection.objects.link(ob_auto_sun)
ob_auto_sun.rotation_euler = (0.872665, 0.174533, 0.523599)
bpy.context.view_layer.update()
